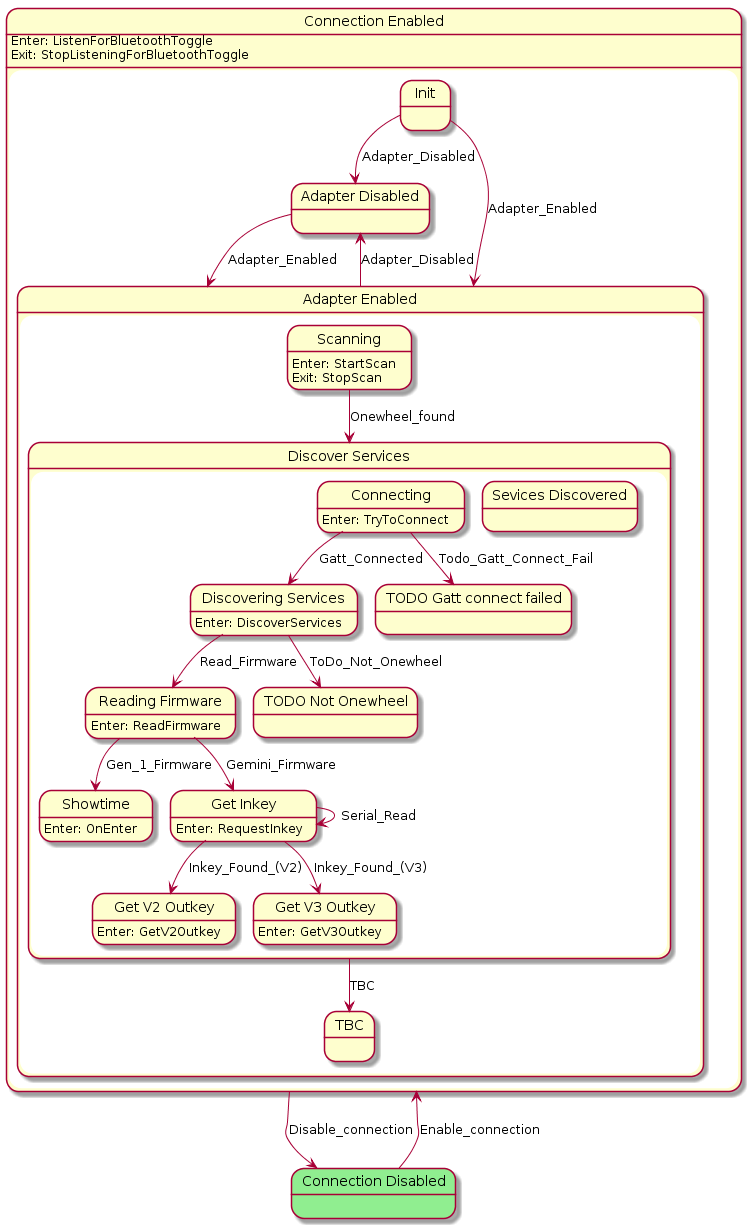

The diagram above was rendered by PlantUML. Its source (embedded in the PNG):
@startuml
state "Connection Enabled" as Connection_Enabled  {
    state "Adapter Disabled" as Adapter_Disabled  {
    }
    state "Adapter Enabled" as Adapter_Enabled  {
        state "Discover Services" as Discover_Services  {
            state "Discovering Services" as Discovering_Services  {
Discovering_Services : Enter: DiscoverServices
            }
            state "Sevices Discovered" as Sevices_Discovered  {
            }
            state "Reading Firmware" as Reading_Firmware  {
Reading_Firmware : Enter: ReadFirmware
            }
            state "Showtime" as Showtime  {
Showtime : Enter: OnEnter
            }
            state "Get Inkey" as Get_Inkey  {
Get_Inkey : Enter: RequestInkey
            }
            state "Get V2 Outkey" as Get_V2_Outkey  {
Get_V2_Outkey : Enter: GetV2Outkey
            }
            state "Get V3 Outkey" as Get_V3_Outkey  {
Get_V3_Outkey : Enter: GetV3Outkey
            }
            state "TODO Gatt connect failed" as TODO_Gatt_connect_failed  {
            }
            state "TODO Not Onewheel" as TODO_Not_Onewheel  {
            }
            state "Connecting" as Connecting  {
Connecting : Enter: TryToConnect
            }
        }
        state "TBC" as TBC  {
        }
        state "Scanning" as Scanning  {
Scanning : Enter: StartScan\nExit: StopScan
        }
    }
    state "Init" as Init  {
    }
Connection_Enabled : Enter: ListenForBluetoothToggle\nExit: StopListeningForBluetoothToggle
}
state "Connection Disabled" as Connection_Disabled #LightGreen {
}
Adapter_Disabled --> Adapter_Enabled : Adapter_Enabled
Discovering_Services --> TODO_Not_Onewheel : ToDo_Not_Onewheel
Discovering_Services --> Reading_Firmware : Read_Firmware
Reading_Firmware --> Showtime : Gen_1_Firmware
Reading_Firmware --> Get_Inkey : Gemini_Firmware
Get_Inkey --> Get_Inkey : Serial_Read
Get_Inkey --> Get_V2_Outkey : Inkey_Found_(V2)
Get_Inkey --> Get_V3_Outkey : Inkey_Found_(V3)
Connecting --> Discovering_Services : Gatt_Connected
Connecting --> TODO_Gatt_connect_failed : Todo_Gatt_Connect_Fail
Discover_Services --> TBC : TBC
Scanning --> Discover_Services : Onewheel_found
Adapter_Enabled --> Adapter_Disabled : Adapter_Disabled
Init --> Adapter_Enabled : Adapter_Enabled
Init --> Adapter_Disabled : Adapter_Disabled
Connection_Enabled --> Connection_Disabled : Disable_connection
Connection_Disabled --> Connection_Enabled : Enable_connection
@enduml